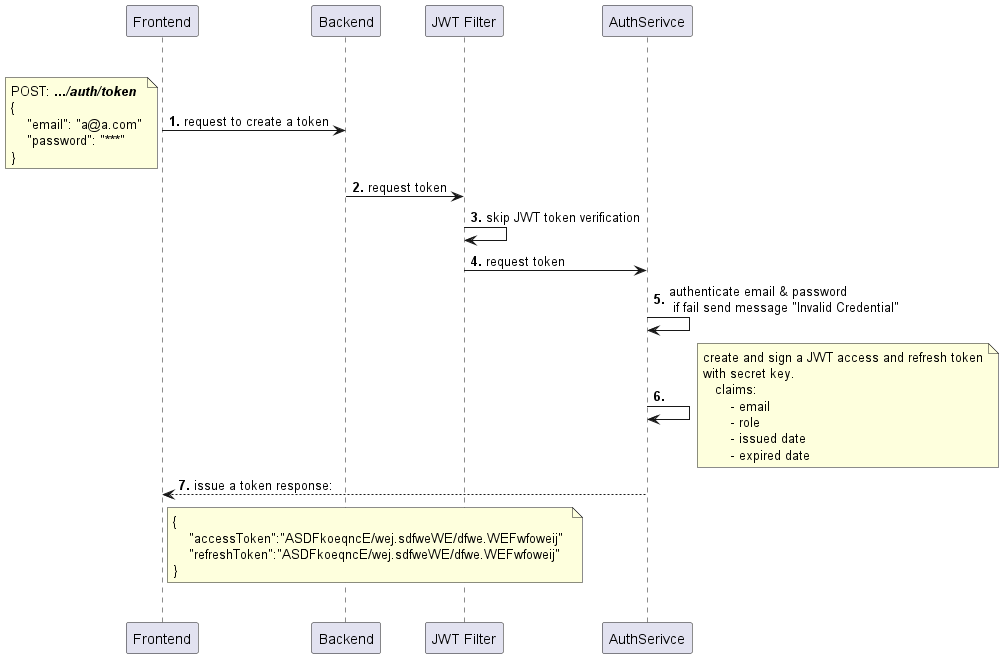

The diagram above was rendered by PlantUML. Its source (embedded in the PNG):
@startuml

    participant Frontend as front
    participant Backend as back
    participant "JWT Filter" as filter
    participant AuthSerivce as auth

    |||
    autonumber  "<b>0."
    front -> back: request to create a token 
    note left
        POST: **//.../auth/token//**
        {
            "email": "a@a.com"
            "password": "***"
        }
    end note
    back -> filter: request token
    filter -> filter: skip JWT token verification
    filter -> auth: request token
    auth -> auth: authenticate email & password \n if fail send message "Invalid Credential"
    auth -> auth: 
    note right
     create and sign a JWT access and refresh token
     with secret key.
        claims:
            - email
            - role
            - issued date
            - expired date
    end note

    auth --> front: issue a token response:
    note right of front
        {
            "accessToken":"ASDFkoeqncE/wej.sdfweWE/dfwe.WEFwfoweij" 
            "refreshToken":"ASDFkoeqncE/wej.sdfweWE/dfwe.WEFwfoweij"
        }
    end note
    
|||


@enduml